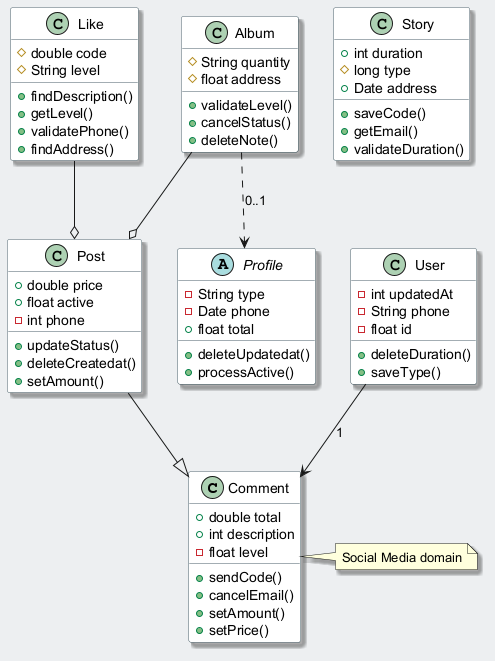

The diagram above was rendered by PlantUML. Its source (embedded in the PNG):
@startuml
skinparam backgroundColor #ECEFF1
skinparam classBackgroundColor #FFFFFF
skinparam classBorderColor #455A64
skinparam shadowing true
class Comment {
  +double total
  +int description
  -float level
  +sendCode()
  +cancelEmail()
  +setAmount()
  +setPrice()
}
class Like {
  #double code
  #String level
  +findDescription()
  +getLevel()
  +validatePhone()
  +findAddress()
}
abstract class Profile {
  -String type
  -Date phone
  +float total
  +deleteUpdatedat()
  +processActive()
}
class Post {
  +double price
  +float active
  -int phone
  +updateStatus()
  +deleteCreatedat()
  +setAmount()
}
class Album {
  #String quantity
  #float address
  +validateLevel()
  +cancelStatus()
  +deleteNote()
}
class User {
  -int updatedAt
  -String phone
  -float id
  +deleteDuration()
  +saveType()
}
class Story {
  +int duration
  #long type
  +Date address
  +saveCode()
  +getEmail()
  +validateDuration()
}
User --> Comment : "1"
Post --|> Comment
Album --o Post
Like --o Post
Album ..> Profile : "0..1"
note right of Comment : Social Media domain
@enduml